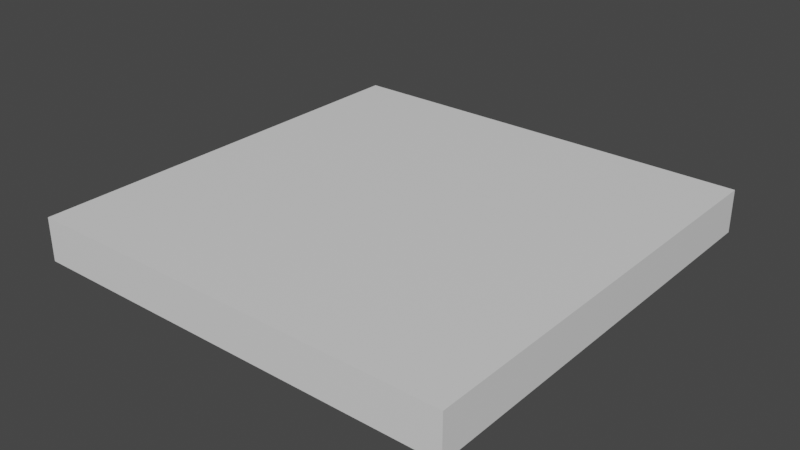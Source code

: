 # Source: SquareBoardTile.blend  (saved by Blender 2.83.20; exported with 4.5.12 LTS)
import bpy
from mathutils import Matrix  # noqa: F401  (used for matrix-valued properties, if any)

bpy.ops.wm.read_factory_settings(use_empty=True)
scene = bpy.context.scene
scene.name = 'Scene'

# ---- materials (node trees are filled in below, after node groups)
mat_boardtile = bpy.data.materials.new('BoardTile')

# ---- material node trees
mat_boardtile.use_nodes = True; mat_boardtile.node_tree.nodes.clear()
_N = mat_boardtile.node_tree.nodes; _L = mat_boardtile.node_tree.links
n0 = _N.new('ShaderNodeBsdfPrincipled'); n0.name = 'Principled BSDF'; n0.location = (10, 300)
n0.distribution = 'GGX'
n0.subsurface_method = 'BURLEY'
n0.inputs[3].default_value = 1.45
n0.inputs[27].default_value = (0.0, 0.0, 0.0, 1.0)
n0.inputs[28].default_value = 1.0
n1 = _N.new('ShaderNodeOutputMaterial'); n1.name = 'Material Output'; n1.location = (300, 300)
_L.new(n0.outputs[0], n1.inputs[0])
n1.is_active_output = True

# ---- world
world_world = bpy.data.worlds.new('World'); scene.world = world_world
world_world.use_nodes = True; world_world.node_tree.nodes.clear()
_N = world_world.node_tree.nodes; _L = world_world.node_tree.links
n0 = _N.new('ShaderNodeOutputWorld'); n0.name = 'World Output'; n0.location = (300, 300)
n1 = _N.new('ShaderNodeBackground'); n1.name = 'Background'; n1.location = (10, 300)
n1.inputs[0].default_value = (0.05088, 0.05088, 0.05088, 1.0)
_L.new(n1.outputs[0], n0.inputs[0])
n0.is_active_output = True
world_world.color = (0.05088, 0.05088, 0.05088)
world_world.use_sun_shadow = False
world_world.sun_shadow_jitter_overblur = 0.0

# ---- meshes
me_boardtilesquare = bpy.data.meshes.new('BoardTileSquare')
me_boardtilesquare.from_pydata([(-0.5, -0.5, -0.1), (-0.5, -0.5, 0.0), (-0.5, 0.5, -0.1), (-0.5, 0.5, 0.0), (0.5, -0.5, -0.1), (0.5, -0.5, 0.0), (0.5, 0.5, -0.1), (0.5, 0.5, 0.0)], [], [(0, 1, 3, 2), (2, 3, 7, 6), (6, 7, 5, 4), (4, 5, 1, 0), (2, 6, 4, 0), (7, 3, 1, 5)])
_uv = me_boardtilesquare.uv_layers.new(name='UVMap')
_uv.uv.foreach_set('vector', [0.375, 0.0, 0.625, 0.0, 0.625, 0.25, 0.375, 0.25, 0.375, 0.25, 0.625, 0.25, 0.625, 0.5, 0.375, 0.5, 0.375, 0.5, 0.625, 0.5, 0.625, 0.75, 0.375, 0.75, 0.375, 0.75, 0.625, 0.75, 0.625, 1.0, 0.375, 1.0, 0.125, 0.5, 0.375, 0.5, 0.375, 0.75, 0.125, 0.75, 0.625, 0.5, 0.875, 0.5, 0.875, 0.75, 0.625, 0.75])
me_boardtilesquare.materials.append(mat_boardtile)
me_boardtilesquare.use_remesh_fix_poles = True
me_boardtilesquare.use_remesh_preserve_attributes = False
me_boardtilesquare.use_mirror_vertex_groups = False
me_boardtilesquare.update()

# ---- objects
ob_boardtile_square = bpy.data.objects.new('BoardTile(Square)', me_boardtilesquare)

# ---- transforms, parenting, visibility, modifiers, constraints
ob_boardtile_square.location = (0.0, 0.0, 0.0)
ob_boardtile_square.lineart.crease_threshold = 0.0

# ---- collection membership
scene.collection.objects.link(ob_boardtile_square)

# ---- scene / render settings (as saved in the file)
scene.frame_start = 1; scene.frame_end = 250; scene.frame_set(0)
scene.render.engine = 'CYCLES'
scene.cycles.use_denoising = False
scene.cycles.samples = 128
scene.cycles.sampling_pattern = 'TABULATED_SOBOL'
scene.cycles.use_light_tree = False
scene.view_settings.view_transform = 'Filmic'
bpy.context.view_layer.update()

# ---- added for rendering (the .blend has no active camera and no usable light): camera, sun
cam_auto = bpy.data.cameras.new('AutoCamera')
cam_auto.lens = 50.0
cam_auto.sensor_width = 36.0
cam_auto.clip_end = 1000.0
ob_auto_camera = bpy.data.objects.new('AutoCamera', cam_auto)
scene.collection.objects.link(ob_auto_camera)
ob_auto_camera.location = (1.31173, -1.57408, 0.999386)
ob_auto_camera.rotation_euler = (1.09748, -7.21219e-08, 0.694738)
scene.camera = ob_auto_camera
light_auto_sun = bpy.data.lights.new('AutoSun', 'SUN')
light_auto_sun.energy = 3.0
light_auto_sun.angle = 0.0523599
ob_auto_sun = bpy.data.objects.new('AutoSun', light_auto_sun)
scene.collection.objects.link(ob_auto_sun)
ob_auto_sun.rotation_euler = (0.872665, 0.174533, 0.523599)
bpy.context.view_layer.update()
